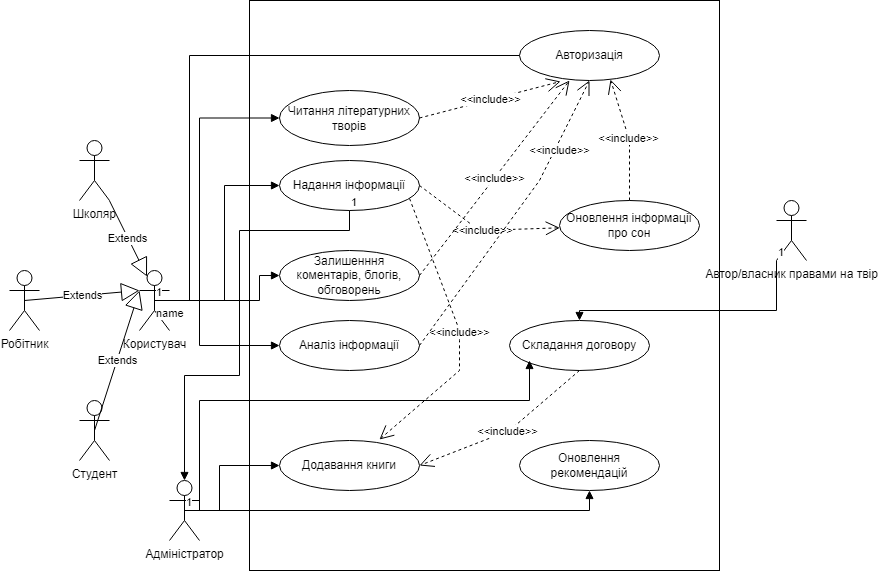

The diagram above was exported from draw.io. Its source (the exported page's mxGraphModel, read from the mxfile embedded in the PNG):
<mxGraphModel dx="1467" dy="772" grid="1" gridSize="10" guides="1" tooltips="1" connect="1" arrows="1" fold="1" page="1" pageScale="1" pageWidth="827" pageHeight="1169" math="0" shadow="0">
  <root>
    <mxCell id="0" />
    <mxCell id="1" parent="0" />
    <mxCell id="keafxQLNRMZjDfYa2Xu7-1" value="" style="rounded=0;whiteSpace=wrap;html=1;" vertex="1" parent="1">
      <mxGeometry x="300" y="20" width="470" height="570" as="geometry" />
    </mxCell>
    <mxCell id="keafxQLNRMZjDfYa2Xu7-2" value="Робітник" style="shape=umlActor;verticalLabelPosition=bottom;verticalAlign=top;html=1;" vertex="1" parent="1">
      <mxGeometry x="60" y="290" width="30" height="60" as="geometry" />
    </mxCell>
    <mxCell id="keafxQLNRMZjDfYa2Xu7-8" value="Школяр" style="shape=umlActor;verticalLabelPosition=bottom;verticalAlign=top;html=1;" vertex="1" parent="1">
      <mxGeometry x="130" y="160" width="30" height="60" as="geometry" />
    </mxCell>
    <mxCell id="keafxQLNRMZjDfYa2Xu7-9" value="Студент" style="shape=umlActor;verticalLabelPosition=bottom;verticalAlign=top;html=1;" vertex="1" parent="1">
      <mxGeometry x="130" y="420" width="30" height="60" as="geometry" />
    </mxCell>
    <mxCell id="keafxQLNRMZjDfYa2Xu7-10" value="Користувач&lt;br&gt;" style="shape=umlActor;verticalLabelPosition=bottom;verticalAlign=top;html=1;" vertex="1" parent="1">
      <mxGeometry x="190" y="290" width="30" height="60" as="geometry" />
    </mxCell>
    <mxCell id="keafxQLNRMZjDfYa2Xu7-13" value="Extends" style="endArrow=block;endSize=16;endFill=0;html=1;rounded=0;entryX=0.25;entryY=0.1;entryDx=0;entryDy=0;entryPerimeter=0;" edge="1" parent="1" source="keafxQLNRMZjDfYa2Xu7-8" target="keafxQLNRMZjDfYa2Xu7-10">
      <mxGeometry width="160" relative="1" as="geometry">
        <mxPoint x="190" y="200" as="sourcePoint" />
        <mxPoint x="500" y="290" as="targetPoint" />
      </mxGeometry>
    </mxCell>
    <mxCell id="keafxQLNRMZjDfYa2Xu7-14" value="Extends" style="endArrow=block;endSize=16;endFill=0;html=1;rounded=0;exitX=0.5;exitY=0.5;exitDx=0;exitDy=0;exitPerimeter=0;entryX=0;entryY=0.3333333333333333;entryDx=0;entryDy=0;entryPerimeter=0;" edge="1" parent="1" source="keafxQLNRMZjDfYa2Xu7-9" target="keafxQLNRMZjDfYa2Xu7-10">
      <mxGeometry width="160" relative="1" as="geometry">
        <mxPoint x="340" y="290" as="sourcePoint" />
        <mxPoint x="500" y="290" as="targetPoint" />
      </mxGeometry>
    </mxCell>
    <mxCell id="keafxQLNRMZjDfYa2Xu7-15" value="Extends" style="endArrow=block;endSize=16;endFill=0;html=1;rounded=0;exitX=0.5;exitY=0.5;exitDx=0;exitDy=0;exitPerimeter=0;" edge="1" parent="1" source="keafxQLNRMZjDfYa2Xu7-2">
      <mxGeometry width="160" relative="1" as="geometry">
        <mxPoint x="340" y="290" as="sourcePoint" />
        <mxPoint x="190" y="310" as="targetPoint" />
      </mxGeometry>
    </mxCell>
    <mxCell id="keafxQLNRMZjDfYa2Xu7-16" value="Надання інформації" style="ellipse;whiteSpace=wrap;html=1;" vertex="1" parent="1">
      <mxGeometry x="330" y="180" width="140" height="50" as="geometry" />
    </mxCell>
    <mxCell id="keafxQLNRMZjDfYa2Xu7-17" value="Аналіз інформації" style="ellipse;whiteSpace=wrap;html=1;" vertex="1" parent="1">
      <mxGeometry x="330" y="340" width="140" height="50" as="geometry" />
    </mxCell>
    <mxCell id="keafxQLNRMZjDfYa2Xu7-18" value="Оновлення рекомендацій" style="ellipse;whiteSpace=wrap;html=1;" vertex="1" parent="1">
      <mxGeometry x="570" y="460" width="140" height="50" as="geometry" />
    </mxCell>
    <mxCell id="keafxQLNRMZjDfYa2Xu7-19" value="Читання літературних творів" style="ellipse;whiteSpace=wrap;html=1;" vertex="1" parent="1">
      <mxGeometry x="330" y="110" width="140" height="55" as="geometry" />
    </mxCell>
    <mxCell id="keafxQLNRMZjDfYa2Xu7-20" value="Оновлення інформації про сон" style="ellipse;whiteSpace=wrap;html=1;" vertex="1" parent="1">
      <mxGeometry x="610" y="220" width="140" height="50" as="geometry" />
    </mxCell>
    <mxCell id="keafxQLNRMZjDfYa2Xu7-21" value="Додавання книги" style="ellipse;whiteSpace=wrap;html=1;" vertex="1" parent="1">
      <mxGeometry x="330" y="460" width="140" height="50" as="geometry" />
    </mxCell>
    <mxCell id="keafxQLNRMZjDfYa2Xu7-22" value="Автор/власник правами на твір" style="shape=umlActor;verticalLabelPosition=bottom;verticalAlign=top;html=1;" vertex="1" parent="1">
      <mxGeometry x="827" y="220" width="30" height="60" as="geometry" />
    </mxCell>
    <mxCell id="keafxQLNRMZjDfYa2Xu7-23" value="&amp;lt;&amp;lt;include&amp;gt;&amp;gt;" style="endArrow=open;endSize=12;dashed=1;html=1;rounded=0;exitX=1;exitY=0.5;exitDx=0;exitDy=0;" edge="1" parent="1" source="keafxQLNRMZjDfYa2Xu7-16" target="keafxQLNRMZjDfYa2Xu7-20">
      <mxGeometry width="160" relative="1" as="geometry">
        <mxPoint x="450" y="280" as="sourcePoint" />
        <mxPoint x="610" y="280" as="targetPoint" />
        <Array as="points">
          <mxPoint x="530" y="250" />
        </Array>
      </mxGeometry>
    </mxCell>
    <mxCell id="keafxQLNRMZjDfYa2Xu7-28" value="" style="endArrow=block;endFill=1;html=1;edgeStyle=orthogonalEdgeStyle;align=left;verticalAlign=top;rounded=0;exitX=0.5;exitY=0.5;exitDx=0;exitDy=0;exitPerimeter=0;entryX=0;entryY=0.5;entryDx=0;entryDy=0;" edge="1" parent="1" source="keafxQLNRMZjDfYa2Xu7-10" target="keafxQLNRMZjDfYa2Xu7-19">
      <mxGeometry x="-1" relative="1" as="geometry">
        <mxPoint x="330" y="280" as="sourcePoint" />
        <mxPoint x="490" y="280" as="targetPoint" />
        <Array as="points">
          <mxPoint x="250" y="320" />
          <mxPoint x="250" y="138" />
        </Array>
      </mxGeometry>
    </mxCell>
    <mxCell id="keafxQLNRMZjDfYa2Xu7-29" value="1" style="edgeLabel;resizable=0;html=1;align=left;verticalAlign=bottom;" connectable="0" vertex="1" parent="keafxQLNRMZjDfYa2Xu7-28">
      <mxGeometry x="-1" relative="1" as="geometry" />
    </mxCell>
    <mxCell id="keafxQLNRMZjDfYa2Xu7-30" value="" style="endArrow=block;endFill=1;html=1;edgeStyle=orthogonalEdgeStyle;align=left;verticalAlign=top;rounded=0;exitX=0.5;exitY=0.5;exitDx=0;exitDy=0;exitPerimeter=0;entryX=0;entryY=0.5;entryDx=0;entryDy=0;" edge="1" parent="1" source="keafxQLNRMZjDfYa2Xu7-10" target="keafxQLNRMZjDfYa2Xu7-16">
      <mxGeometry x="-0.9375" y="-10" relative="1" as="geometry">
        <mxPoint x="210" y="320" as="sourcePoint" />
        <mxPoint x="490" y="280" as="targetPoint" />
        <mxPoint as="offset" />
      </mxGeometry>
    </mxCell>
    <mxCell id="keafxQLNRMZjDfYa2Xu7-31" value="1" style="edgeLabel;resizable=0;html=1;align=left;verticalAlign=bottom;" connectable="0" vertex="1" parent="keafxQLNRMZjDfYa2Xu7-30">
      <mxGeometry x="-1" relative="1" as="geometry" />
    </mxCell>
    <mxCell id="keafxQLNRMZjDfYa2Xu7-32" value="" style="endArrow=block;endFill=1;html=1;edgeStyle=orthogonalEdgeStyle;align=left;verticalAlign=top;rounded=0;exitX=0.5;exitY=0.5;exitDx=0;exitDy=0;exitPerimeter=0;entryX=0;entryY=0.5;entryDx=0;entryDy=0;" edge="1" parent="1" source="keafxQLNRMZjDfYa2Xu7-10" target="keafxQLNRMZjDfYa2Xu7-17">
      <mxGeometry x="-1" relative="1" as="geometry">
        <mxPoint x="330" y="280" as="sourcePoint" />
        <mxPoint x="490" y="280" as="targetPoint" />
        <Array as="points">
          <mxPoint x="250" y="320" />
          <mxPoint x="250" y="365" />
        </Array>
      </mxGeometry>
    </mxCell>
    <mxCell id="keafxQLNRMZjDfYa2Xu7-33" value="1" style="edgeLabel;resizable=0;html=1;align=left;verticalAlign=bottom;" connectable="0" vertex="1" parent="keafxQLNRMZjDfYa2Xu7-32">
      <mxGeometry x="-1" relative="1" as="geometry" />
    </mxCell>
    <mxCell id="keafxQLNRMZjDfYa2Xu7-34" value="Адміністратор&lt;br&gt;" style="shape=umlActor;verticalLabelPosition=bottom;verticalAlign=top;html=1;" vertex="1" parent="1">
      <mxGeometry x="220" y="500" width="30" height="60" as="geometry" />
    </mxCell>
    <mxCell id="keafxQLNRMZjDfYa2Xu7-35" value="" style="endArrow=block;endFill=1;html=1;edgeStyle=orthogonalEdgeStyle;align=left;verticalAlign=top;rounded=0;exitX=0.5;exitY=0.5;exitDx=0;exitDy=0;exitPerimeter=0;entryX=0;entryY=0.5;entryDx=0;entryDy=0;" edge="1" parent="1" source="keafxQLNRMZjDfYa2Xu7-34" target="keafxQLNRMZjDfYa2Xu7-21">
      <mxGeometry x="-1" relative="1" as="geometry">
        <mxPoint x="330" y="380" as="sourcePoint" />
        <mxPoint x="490" y="380" as="targetPoint" />
        <Array as="points">
          <mxPoint x="270" y="530" />
          <mxPoint x="270" y="485" />
        </Array>
      </mxGeometry>
    </mxCell>
    <mxCell id="keafxQLNRMZjDfYa2Xu7-36" value="1" style="edgeLabel;resizable=0;html=1;align=left;verticalAlign=bottom;" connectable="0" vertex="1" parent="keafxQLNRMZjDfYa2Xu7-35">
      <mxGeometry x="-1" relative="1" as="geometry" />
    </mxCell>
    <mxCell id="keafxQLNRMZjDfYa2Xu7-37" value="" style="endArrow=block;endFill=1;html=1;edgeStyle=orthogonalEdgeStyle;align=left;verticalAlign=top;rounded=0;entryX=0.5;entryY=0;entryDx=0;entryDy=0;entryPerimeter=0;exitX=0.5;exitY=1;exitDx=0;exitDy=0;" edge="1" parent="1" source="keafxQLNRMZjDfYa2Xu7-16" target="keafxQLNRMZjDfYa2Xu7-34">
      <mxGeometry x="-1" relative="1" as="geometry">
        <mxPoint x="410" y="290" as="sourcePoint" />
        <mxPoint x="490" y="380" as="targetPoint" />
        <Array as="points">
          <mxPoint x="400" y="250" />
          <mxPoint x="290" y="250" />
          <mxPoint x="290" y="395" />
          <mxPoint x="235" y="395" />
        </Array>
      </mxGeometry>
    </mxCell>
    <mxCell id="keafxQLNRMZjDfYa2Xu7-38" value="1" style="edgeLabel;resizable=0;html=1;align=left;verticalAlign=bottom;" connectable="0" vertex="1" parent="keafxQLNRMZjDfYa2Xu7-37">
      <mxGeometry x="-1" relative="1" as="geometry" />
    </mxCell>
    <mxCell id="keafxQLNRMZjDfYa2Xu7-39" value="" style="endArrow=block;endFill=1;html=1;edgeStyle=orthogonalEdgeStyle;align=left;verticalAlign=top;rounded=0;entryX=0.5;entryY=1;entryDx=0;entryDy=0;exitX=0.5;exitY=0.5;exitDx=0;exitDy=0;exitPerimeter=0;" edge="1" parent="1" source="keafxQLNRMZjDfYa2Xu7-34" target="keafxQLNRMZjDfYa2Xu7-18">
      <mxGeometry x="-1" relative="1" as="geometry">
        <mxPoint x="240" y="530" as="sourcePoint" />
        <mxPoint x="580" y="380" as="targetPoint" />
      </mxGeometry>
    </mxCell>
    <mxCell id="keafxQLNRMZjDfYa2Xu7-40" value="1" style="edgeLabel;resizable=0;html=1;align=left;verticalAlign=bottom;" connectable="0" vertex="1" parent="keafxQLNRMZjDfYa2Xu7-39">
      <mxGeometry x="-1" relative="1" as="geometry" />
    </mxCell>
    <mxCell id="keafxQLNRMZjDfYa2Xu7-41" value="Складання договору" style="ellipse;whiteSpace=wrap;html=1;" vertex="1" parent="1">
      <mxGeometry x="560" y="340" width="140" height="50" as="geometry" />
    </mxCell>
    <mxCell id="keafxQLNRMZjDfYa2Xu7-42" value="" style="endArrow=block;endFill=1;html=1;edgeStyle=orthogonalEdgeStyle;align=left;verticalAlign=top;rounded=0;exitX=0.5;exitY=0.5;exitDx=0;exitDy=0;exitPerimeter=0;" edge="1" parent="1" source="keafxQLNRMZjDfYa2Xu7-34">
      <mxGeometry x="-1" relative="1" as="geometry">
        <mxPoint x="420" y="380" as="sourcePoint" />
        <mxPoint x="580" y="380" as="targetPoint" />
        <Array as="points">
          <mxPoint x="250" y="530" />
          <mxPoint x="250" y="420" />
          <mxPoint x="580" y="420" />
        </Array>
      </mxGeometry>
    </mxCell>
    <mxCell id="keafxQLNRMZjDfYa2Xu7-43" value="1" style="edgeLabel;resizable=0;html=1;align=left;verticalAlign=bottom;" connectable="0" vertex="1" parent="keafxQLNRMZjDfYa2Xu7-42">
      <mxGeometry x="-1" relative="1" as="geometry" />
    </mxCell>
    <mxCell id="keafxQLNRMZjDfYa2Xu7-44" value="" style="endArrow=block;endFill=1;html=1;edgeStyle=orthogonalEdgeStyle;align=left;verticalAlign=top;rounded=0;exitX=0;exitY=1;exitDx=0;exitDy=0;exitPerimeter=0;entryX=0.5;entryY=0;entryDx=0;entryDy=0;" edge="1" parent="1" source="keafxQLNRMZjDfYa2Xu7-22" target="keafxQLNRMZjDfYa2Xu7-41">
      <mxGeometry x="-1" relative="1" as="geometry">
        <mxPoint x="420" y="380" as="sourcePoint" />
        <mxPoint x="580" y="380" as="targetPoint" />
        <Array as="points">
          <mxPoint x="827" y="330" />
          <mxPoint x="630" y="330" />
        </Array>
      </mxGeometry>
    </mxCell>
    <mxCell id="keafxQLNRMZjDfYa2Xu7-45" value="1" style="edgeLabel;resizable=0;html=1;align=left;verticalAlign=bottom;" connectable="0" vertex="1" parent="keafxQLNRMZjDfYa2Xu7-44">
      <mxGeometry x="-1" relative="1" as="geometry" />
    </mxCell>
    <mxCell id="keafxQLNRMZjDfYa2Xu7-47" value="&amp;lt;&amp;lt;include&amp;gt;&amp;gt;" style="endArrow=open;endSize=12;dashed=1;html=1;rounded=0;entryX=0.714;entryY=-0.02;entryDx=0;entryDy=0;entryPerimeter=0;exitX=0.929;exitY=0.76;exitDx=0;exitDy=0;exitPerimeter=0;" edge="1" parent="1" source="keafxQLNRMZjDfYa2Xu7-16" target="keafxQLNRMZjDfYa2Xu7-21">
      <mxGeometry width="160" relative="1" as="geometry">
        <mxPoint x="460" y="280" as="sourcePoint" />
        <mxPoint x="600" y="380" as="targetPoint" />
        <Array as="points">
          <mxPoint x="510" y="350" />
          <mxPoint x="510" y="360" />
          <mxPoint x="510" y="390" />
        </Array>
      </mxGeometry>
    </mxCell>
    <mxCell id="keafxQLNRMZjDfYa2Xu7-51" value="Залишенння коментарів, блогів, обговорень" style="ellipse;whiteSpace=wrap;html=1;" vertex="1" parent="1">
      <mxGeometry x="330" y="270" width="140" height="50" as="geometry" />
    </mxCell>
    <mxCell id="keafxQLNRMZjDfYa2Xu7-52" value="" style="endArrow=block;endFill=1;html=1;edgeStyle=orthogonalEdgeStyle;align=left;verticalAlign=top;rounded=0;exitX=0.5;exitY=0.5;exitDx=0;exitDy=0;exitPerimeter=0;entryX=0;entryY=0.5;entryDx=0;entryDy=0;" edge="1" parent="1" source="keafxQLNRMZjDfYa2Xu7-10" target="keafxQLNRMZjDfYa2Xu7-51">
      <mxGeometry x="-1" relative="1" as="geometry">
        <mxPoint x="510" y="370" as="sourcePoint" />
        <mxPoint x="670" y="370" as="targetPoint" />
        <Array as="points">
          <mxPoint x="310" y="320" />
          <mxPoint x="310" y="295" />
        </Array>
      </mxGeometry>
    </mxCell>
    <mxCell id="keafxQLNRMZjDfYa2Xu7-53" value="1" style="edgeLabel;resizable=0;html=1;align=left;verticalAlign=bottom;" connectable="0" vertex="1" parent="keafxQLNRMZjDfYa2Xu7-52">
      <mxGeometry x="-1" relative="1" as="geometry" />
    </mxCell>
    <mxCell id="keafxQLNRMZjDfYa2Xu7-54" value="Авторизація" style="ellipse;whiteSpace=wrap;html=1;" vertex="1" parent="1">
      <mxGeometry x="570" y="50" width="140" height="50" as="geometry" />
    </mxCell>
    <mxCell id="keafxQLNRMZjDfYa2Xu7-55" value="name" style="endArrow=none;endFill=0;html=1;edgeStyle=orthogonalEdgeStyle;align=left;verticalAlign=top;rounded=0;exitX=0.5;exitY=0.5;exitDx=0;exitDy=0;exitPerimeter=0;entryX=0;entryY=0.5;entryDx=0;entryDy=0;" edge="1" parent="1" source="keafxQLNRMZjDfYa2Xu7-10" target="keafxQLNRMZjDfYa2Xu7-54">
      <mxGeometry x="-1" relative="1" as="geometry">
        <mxPoint x="510" y="370" as="sourcePoint" />
        <mxPoint x="670" y="370" as="targetPoint" />
        <Array as="points">
          <mxPoint x="240" y="320" />
          <mxPoint x="240" y="75" />
        </Array>
      </mxGeometry>
    </mxCell>
    <mxCell id="keafxQLNRMZjDfYa2Xu7-56" value="1" style="edgeLabel;resizable=0;html=1;align=left;verticalAlign=bottom;" connectable="0" vertex="1" parent="keafxQLNRMZjDfYa2Xu7-55">
      <mxGeometry x="-1" relative="1" as="geometry" />
    </mxCell>
    <mxCell id="keafxQLNRMZjDfYa2Xu7-57" value="&amp;lt;&amp;lt;include&amp;gt;&amp;gt;" style="endArrow=open;endSize=12;dashed=1;html=1;rounded=0;exitX=0.5;exitY=0;exitDx=0;exitDy=0;entryX=0.65;entryY=0.98;entryDx=0;entryDy=0;entryPerimeter=0;" edge="1" parent="1" source="keafxQLNRMZjDfYa2Xu7-20" target="keafxQLNRMZjDfYa2Xu7-54">
      <mxGeometry width="160" relative="1" as="geometry">
        <mxPoint x="510" y="370" as="sourcePoint" />
        <mxPoint x="670" y="370" as="targetPoint" />
        <Array as="points">
          <mxPoint x="680" y="160" />
        </Array>
      </mxGeometry>
    </mxCell>
    <mxCell id="keafxQLNRMZjDfYa2Xu7-60" value="&amp;lt;&amp;lt;include&amp;gt;&amp;gt;" style="endArrow=open;endSize=12;dashed=1;html=1;rounded=0;exitX=1;exitY=0.5;exitDx=0;exitDy=0;entryX=0.293;entryY=1.02;entryDx=0;entryDy=0;entryPerimeter=0;" edge="1" parent="1" source="keafxQLNRMZjDfYa2Xu7-19" target="keafxQLNRMZjDfYa2Xu7-54">
      <mxGeometry width="160" relative="1" as="geometry">
        <mxPoint x="690" y="230" as="sourcePoint" />
        <mxPoint x="650" y="110" as="targetPoint" />
        <Array as="points" />
      </mxGeometry>
    </mxCell>
    <mxCell id="keafxQLNRMZjDfYa2Xu7-61" value="&amp;lt;&amp;lt;include&amp;gt;&amp;gt;" style="endArrow=open;endSize=12;dashed=1;html=1;rounded=0;exitX=1;exitY=0.5;exitDx=0;exitDy=0;" edge="1" parent="1" source="keafxQLNRMZjDfYa2Xu7-51">
      <mxGeometry width="160" relative="1" as="geometry">
        <mxPoint x="700" y="240" as="sourcePoint" />
        <mxPoint x="620" y="100" as="targetPoint" />
        <Array as="points" />
      </mxGeometry>
    </mxCell>
    <mxCell id="keafxQLNRMZjDfYa2Xu7-62" value="&amp;lt;&amp;lt;include&amp;gt;&amp;gt;" style="endArrow=open;endSize=12;dashed=1;html=1;rounded=0;exitX=1;exitY=0.5;exitDx=0;exitDy=0;entryX=0.5;entryY=1;entryDx=0;entryDy=0;" edge="1" parent="1" source="keafxQLNRMZjDfYa2Xu7-17" target="keafxQLNRMZjDfYa2Xu7-54">
      <mxGeometry x="0.5186" y="-4" width="160" relative="1" as="geometry">
        <mxPoint x="710" y="250" as="sourcePoint" />
        <mxPoint x="670" y="130" as="targetPoint" />
        <Array as="points">
          <mxPoint x="590" y="200" />
        </Array>
        <mxPoint as="offset" />
      </mxGeometry>
    </mxCell>
    <mxCell id="keafxQLNRMZjDfYa2Xu7-63" value="&amp;lt;&amp;lt;include&amp;gt;&amp;gt;" style="endArrow=open;endSize=12;dashed=1;html=1;rounded=0;exitX=0.5;exitY=1;exitDx=0;exitDy=0;entryX=1;entryY=0.5;entryDx=0;entryDy=0;" edge="1" parent="1" source="keafxQLNRMZjDfYa2Xu7-41" target="keafxQLNRMZjDfYa2Xu7-21">
      <mxGeometry width="160" relative="1" as="geometry">
        <mxPoint x="720" y="260" as="sourcePoint" />
        <mxPoint x="680" y="140" as="targetPoint" />
        <Array as="points">
          <mxPoint x="560" y="450" />
        </Array>
      </mxGeometry>
    </mxCell>
  </root>
</mxGraphModel>